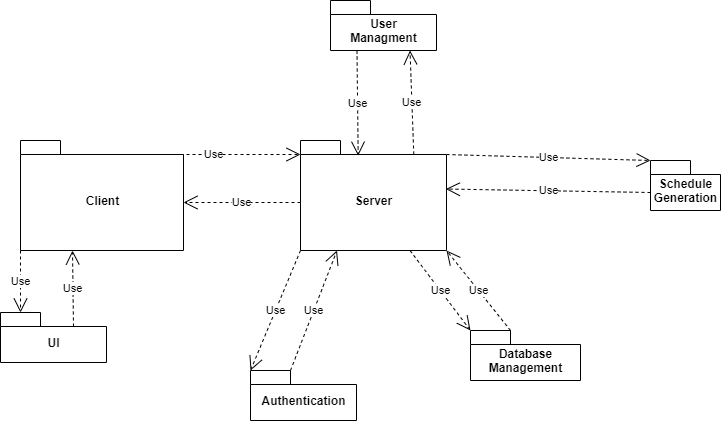

The diagram above was exported from draw.io. Its source (the exported page's mxGraphModel, read from the mxfile embedded in the PNG):
<mxGraphModel dx="1220" dy="-57" grid="1" gridSize="10" guides="1" tooltips="1" connect="1" arrows="1" fold="1" page="1" pageScale="1" pageWidth="827" pageHeight="1169" math="0" shadow="0">
  <root>
    <mxCell id="0" />
    <mxCell id="1" parent="0" />
    <mxCell id="ZagVudi1xMTWVxnWw-y--1" value="Authentication" style="shape=folder;fontStyle=1;spacingTop=10;tabWidth=40;tabHeight=14;tabPosition=left;html=1;" parent="1" vertex="1">
      <mxGeometry x="560" y="1600" width="106" height="50" as="geometry" />
    </mxCell>
    <mxCell id="ZagVudi1xMTWVxnWw-y--2" value="UI" style="shape=folder;fontStyle=1;spacingTop=10;tabWidth=40;tabHeight=14;tabPosition=left;html=1;" parent="1" vertex="1">
      <mxGeometry x="310" y="1542" width="106" height="50" as="geometry" />
    </mxCell>
    <mxCell id="ZagVudi1xMTWVxnWw-y--3" value="Use" style="endArrow=open;endSize=12;dashed=1;html=1;exitX=0;exitY=0;exitDx=146;exitDy=14;exitPerimeter=0;entryX=0;entryY=0;entryDx=0;entryDy=0;entryPerimeter=0;" parent="1" source="ZagVudi1xMTWVxnWw-y--5" target="ZagVudi1xMTWVxnWw-y--9" edge="1">
      <mxGeometry width="160" relative="1" as="geometry">
        <mxPoint x="503" y="1572" as="sourcePoint" />
        <mxPoint x="320" y="1564" as="targetPoint" />
      </mxGeometry>
    </mxCell>
    <mxCell id="ZagVudi1xMTWVxnWw-y--4" value="Client" style="shape=folder;fontStyle=1;spacingTop=10;tabWidth=40;tabHeight=14;tabPosition=left;html=1;" parent="1" vertex="1">
      <mxGeometry x="330" y="1370" width="163" height="110" as="geometry" />
    </mxCell>
    <mxCell id="ZagVudi1xMTWVxnWw-y--5" value="Server" style="shape=folder;fontStyle=1;spacingTop=10;tabWidth=40;tabHeight=14;tabPosition=left;html=1;" parent="1" vertex="1">
      <mxGeometry x="610" y="1370" width="146" height="110" as="geometry" />
    </mxCell>
    <mxCell id="ZagVudi1xMTWVxnWw-y--6" value="Use" style="endArrow=open;endSize=12;dashed=1;html=1;exitX=0;exitY=0;exitDx=106;exitDy=14;exitPerimeter=0;entryX=0;entryY=0;entryDx=0;entryDy=14;entryPerimeter=0;" parent="1" source="ZagVudi1xMTWVxnWw-y--4" target="ZagVudi1xMTWVxnWw-y--5" edge="1">
      <mxGeometry width="160" relative="1" as="geometry">
        <mxPoint x="450" y="1590" as="sourcePoint" />
        <mxPoint x="261.22" y="1650" as="targetPoint" />
      </mxGeometry>
    </mxCell>
    <mxCell id="ZagVudi1xMTWVxnWw-y--7" value="Use" style="endArrow=open;endSize=12;dashed=1;html=1;exitX=0;exitY=0;exitDx=0;exitDy=62;exitPerimeter=0;entryX=0;entryY=0;entryDx=163;entryDy=62;entryPerimeter=0;" parent="1" source="ZagVudi1xMTWVxnWw-y--5" target="ZagVudi1xMTWVxnWw-y--4" edge="1">
      <mxGeometry width="160" relative="1" as="geometry">
        <mxPoint x="503" y="1454" as="sourcePoint" />
        <mxPoint x="530" y="1480" as="targetPoint" />
      </mxGeometry>
    </mxCell>
    <mxCell id="ZagVudi1xMTWVxnWw-y--8" value="Use" style="endArrow=open;endSize=12;dashed=1;html=1;exitX=0;exitY=0;exitDx=0;exitDy=110;exitPerimeter=0;entryX=0;entryY=0;entryDx=20;entryDy=0;entryPerimeter=0;" parent="1" source="ZagVudi1xMTWVxnWw-y--4" target="ZagVudi1xMTWVxnWw-y--2" edge="1">
      <mxGeometry width="160" relative="1" as="geometry">
        <mxPoint x="503" y="1454" as="sourcePoint" />
        <mxPoint x="630" y="1454" as="targetPoint" />
      </mxGeometry>
    </mxCell>
    <mxCell id="ZagVudi1xMTWVxnWw-y--9" value="Schedule&lt;br&gt;Generation" style="shape=folder;fontStyle=1;spacingTop=10;tabWidth=40;tabHeight=14;tabPosition=left;html=1;" parent="1" vertex="1">
      <mxGeometry x="960" y="1390" width="70" height="50" as="geometry" />
    </mxCell>
    <mxCell id="ZagVudi1xMTWVxnWw-y--10" value="Database&lt;br&gt;Management" style="shape=folder;fontStyle=1;spacingTop=10;tabWidth=40;tabHeight=14;tabPosition=left;html=1;" parent="1" vertex="1">
      <mxGeometry x="780" y="1560" width="110" height="50" as="geometry" />
    </mxCell>
    <mxCell id="ZagVudi1xMTWVxnWw-y--11" value="Use" style="endArrow=open;endSize=12;dashed=1;html=1;exitX=0.75;exitY=1;exitDx=0;exitDy=0;exitPerimeter=0;entryX=0;entryY=0;entryDx=0;entryDy=0;entryPerimeter=0;" parent="1" source="ZagVudi1xMTWVxnWw-y--5" target="ZagVudi1xMTWVxnWw-y--10" edge="1">
      <mxGeometry width="160" relative="1" as="geometry">
        <mxPoint x="709.5" y="1490" as="sourcePoint" />
        <mxPoint x="787" y="1580" as="targetPoint" />
      </mxGeometry>
    </mxCell>
    <mxCell id="ZagVudi1xMTWVxnWw-y--12" value="Use" style="endArrow=open;endSize=12;dashed=1;html=1;exitX=0;exitY=0;exitDx=0;exitDy=110;exitPerimeter=0;entryX=0;entryY=0;entryDx=0;entryDy=0;entryPerimeter=0;" parent="1" source="ZagVudi1xMTWVxnWw-y--5" target="ZagVudi1xMTWVxnWw-y--1" edge="1">
      <mxGeometry width="160" relative="1" as="geometry">
        <mxPoint x="613.5" y="1480" as="sourcePoint" />
        <mxPoint x="620" y="1570" as="targetPoint" />
      </mxGeometry>
    </mxCell>
    <mxCell id="ZagVudi1xMTWVxnWw-y--13" value="User&lt;br&gt;Managment" style="shape=folder;fontStyle=1;spacingTop=10;tabWidth=40;tabHeight=14;tabPosition=left;html=1;" parent="1" vertex="1">
      <mxGeometry x="640" y="1230" width="106" height="50" as="geometry" />
    </mxCell>
    <mxCell id="ZagVudi1xMTWVxnWw-y--14" value="Use" style="endArrow=open;endSize=12;dashed=1;html=1;entryX=0.75;entryY=1;entryDx=0;entryDy=0;entryPerimeter=0;exitX=0.776;exitY=0.127;exitDx=0;exitDy=0;exitPerimeter=0;" parent="1" source="ZagVudi1xMTWVxnWw-y--5" target="ZagVudi1xMTWVxnWw-y--13" edge="1">
      <mxGeometry width="160" relative="1" as="geometry">
        <mxPoint x="750" y="1440" as="sourcePoint" />
        <mxPoint x="787" y="1520" as="targetPoint" />
      </mxGeometry>
    </mxCell>
    <mxCell id="ZagVudi1xMTWVxnWw-y--15" value="Use" style="endArrow=open;endSize=12;dashed=1;html=1;exitX=0;exitY=0;exitDx=73;exitDy=14;exitPerimeter=0;entryX=0.319;entryY=1;entryDx=0;entryDy=0;entryPerimeter=0;" parent="1" source="ZagVudi1xMTWVxnWw-y--2" target="ZagVudi1xMTWVxnWw-y--4" edge="1">
      <mxGeometry width="160" relative="1" as="geometry">
        <mxPoint x="397" y="1490" as="sourcePoint" />
        <mxPoint x="400" y="1560" as="targetPoint" />
      </mxGeometry>
    </mxCell>
    <mxCell id="ZagVudi1xMTWVxnWw-y--20" value="Use" style="endArrow=open;endSize=12;dashed=1;html=1;exitX=0;exitY=0;exitDx=40;exitDy=0;exitPerimeter=0;entryX=0.25;entryY=1;entryDx=0;entryDy=0;entryPerimeter=0;" parent="1" source="ZagVudi1xMTWVxnWw-y--1" target="ZagVudi1xMTWVxnWw-y--5" edge="1">
      <mxGeometry width="160" relative="1" as="geometry">
        <mxPoint x="630" y="1490" as="sourcePoint" />
        <mxPoint x="630" y="1630" as="targetPoint" />
      </mxGeometry>
    </mxCell>
    <mxCell id="ZagVudi1xMTWVxnWw-y--21" value="Use" style="endArrow=open;endSize=12;dashed=1;html=1;exitX=0;exitY=0;exitDx=40;exitDy=0;exitPerimeter=0;entryX=0;entryY=0;entryDx=146;entryDy=110;entryPerimeter=0;" parent="1" source="ZagVudi1xMTWVxnWw-y--10" target="ZagVudi1xMTWVxnWw-y--5" edge="1">
      <mxGeometry width="160" relative="1" as="geometry">
        <mxPoint x="683" y="1490" as="sourcePoint" />
        <mxPoint x="710" y="1570" as="targetPoint" />
      </mxGeometry>
    </mxCell>
    <mxCell id="ZagVudi1xMTWVxnWw-y--22" value="Use" style="endArrow=open;endSize=12;dashed=1;html=1;exitX=0;exitY=0;exitDx=0;exitDy=32;exitPerimeter=0;entryX=0.996;entryY=0.441;entryDx=0;entryDy=0;entryPerimeter=0;" parent="1" source="ZagVudi1xMTWVxnWw-y--9" target="ZagVudi1xMTWVxnWw-y--5" edge="1">
      <mxGeometry width="160" relative="1" as="geometry">
        <mxPoint x="736" y="1490" as="sourcePoint" />
        <mxPoint x="756" y="1408" as="targetPoint" />
      </mxGeometry>
    </mxCell>
    <mxCell id="ZagVudi1xMTWVxnWw-y--23" value="Use" style="endArrow=open;endSize=12;dashed=1;html=1;entryX=0.395;entryY=0.138;entryDx=0;entryDy=0;entryPerimeter=0;exitX=0.25;exitY=1;exitDx=0;exitDy=0;exitPerimeter=0;" parent="1" source="ZagVudi1xMTWVxnWw-y--13" target="ZagVudi1xMTWVxnWw-y--5" edge="1">
      <mxGeometry width="160" relative="1" as="geometry">
        <mxPoint x="736" y="1454" as="sourcePoint" />
        <mxPoint x="790" y="1422" as="targetPoint" />
      </mxGeometry>
    </mxCell>
  </root>
</mxGraphModel>